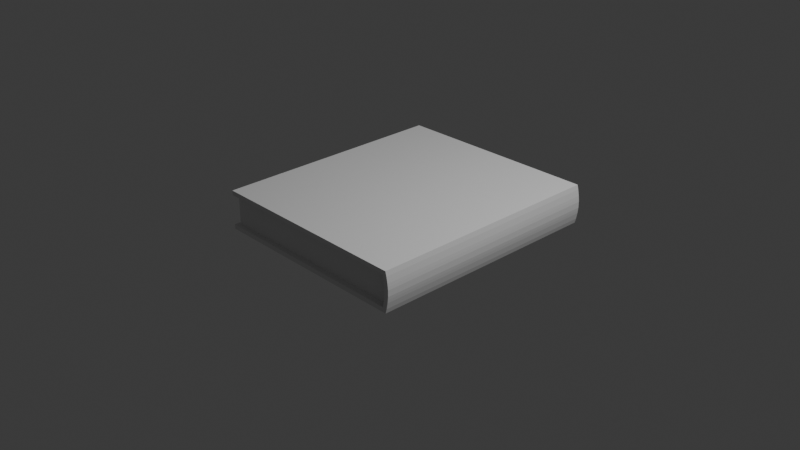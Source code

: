 # Source: Book.blend  (saved by Blender 4.4.32; exported with 4.5.12 LTS)
import bpy
from mathutils import Matrix  # noqa: F401  (used for matrix-valued properties, if any)

bpy.ops.wm.read_factory_settings(use_empty=True)
scene = bpy.context.scene
scene.name = 'Scene'

# ---- collections
col_collection = bpy.data.collections.new('Collection'); scene.collection.children.link(col_collection)

# ---- world
world_world = bpy.data.worlds.new('World'); scene.world = world_world
world_world.use_nodes = True; world_world.node_tree.nodes.clear()
_N = world_world.node_tree.nodes; _L = world_world.node_tree.links
n0 = _N.new('ShaderNodeOutputWorld'); n0.name = 'World Output'; n0.location = (300, 300)
n1 = _N.new('ShaderNodeBackground'); n1.name = 'Background'; n1.location = (10, 300)
n1.inputs[0].default_value = (0.05088, 0.05088, 0.05088, 1.0)
_L.new(n1.outputs[0], n0.inputs[0])
n0.is_active_output = True
world_world.color = (0.05088, 0.05088, 0.05088)
world_world.sun_shadow_jitter_overblur = 0.0

# ---- cameras
cam_camera = bpy.data.cameras.new('Camera')
cam_camera.clip_end = 100.0
cam_camera.ortho_scale = 7.314

# ---- lights
light_light = bpy.data.lights.new('Light', 'POINT')
light_light.energy = 1000.0
light_light.shadow_soft_size = 0.1

# ---- meshes
me_plane = bpy.data.meshes.new('Plane')
me_plane.from_pydata([(-1.0, -1.239, 0.0), (1.179, -1.239, 0.0), (-1.0, 1.239, 0.0), (1.179, 1.239, 0.0), (-1.0, -1.239, 0.3233), (1.179, -1.239, 0.3233), (-1.0, 1.239, 0.3233), (1.179, 1.239, 0.3233), (-1.0, 1.239, -0.04902), (-1.0, -1.239, -0.04902), (1.167, -1.239, -0.04902), (1.167, 1.239, -0.04902), (-1.0, 1.239, 0.3723), (-1.0, -1.239, 0.3723), (1.167, -1.239, 0.3723), (1.167, 1.239, 0.3723), (-1.038, 1.286, 0.0), (-1.038, -1.286, 0.0), (1.179, -1.305, 0.0), (1.179, 1.305, 0.0), (-1.038, 1.286, 0.3233), (-1.038, -1.286, 0.3233), (1.179, -1.305, 0.3233), (1.179, 1.305, 0.3233), (-1.038, 1.286, -0.04902), (-1.038, -1.286, -0.04902), (1.167, -1.305, -0.04902), (1.167, 1.305, -0.04902), (-1.038, 1.286, 0.3723), (-1.038, -1.286, 0.3723), (1.167, -1.305, 0.3723), (1.167, 1.305, 0.3723), (1.227, -1.239, 0.0), (1.227, 1.239, 0.0), (1.227, -1.239, 0.3233), (1.227, 1.239, 0.3233), (1.214, -1.239, -0.04902), (1.214, 1.239, -0.04902), (1.214, -1.239, 0.3723), (1.214, 1.239, 0.3723), (1.214, 1.305, 0.3723), (1.227, 1.305, 0.3233), (1.214, -1.305, -0.04902), (1.227, -1.305, 0.3233), (1.214, -1.305, 0.3723), (1.227, 1.305, 0.0), (1.214, 1.305, -0.04902), (1.227, -1.305, 0.0), (1.181, 1.239, 0.01043), (1.183, 1.239, 0.02086), (1.185, 1.239, 0.03129), (1.187, 1.239, 0.04172), (1.189, 1.239, 0.05214), (1.191, 1.239, 0.06257), (1.192, 1.239, 0.073), (1.193, 1.239, 0.08343), (1.195, 1.239, 0.09386), (1.196, 1.239, 0.1043), (1.196, 1.239, 0.1147), (1.197, 1.239, 0.1251), (1.198, 1.239, 0.1356), (1.198, 1.239, 0.146), (1.198, 1.239, 0.1564), (1.198, 1.239, 0.1669), (1.198, 1.239, 0.1773), (1.198, 1.239, 0.1877), (1.197, 1.239, 0.1981), (1.196, 1.239, 0.2086), (1.196, 1.239, 0.219), (1.195, 1.239, 0.2294), (1.193, 1.239, 0.2399), (1.192, 1.239, 0.2503), (1.191, 1.239, 0.2607), (1.189, 1.239, 0.2711), (1.187, 1.239, 0.2816), (1.185, 1.239, 0.292), (1.183, 1.239, 0.3024), (1.181, 1.239, 0.3129), (1.181, -1.239, 0.3129), (1.183, -1.239, 0.3024), (1.185, -1.239, 0.292), (1.187, -1.239, 0.2816), (1.189, -1.239, 0.2711), (1.191, -1.239, 0.2607), (1.192, -1.239, 0.2503), (1.193, -1.239, 0.2399), (1.195, -1.239, 0.2294), (1.196, -1.239, 0.219), (1.196, -1.239, 0.2086), (1.197, -1.239, 0.1981), (1.198, -1.239, 0.1877), (1.198, -1.239, 0.1773), (1.198, -1.239, 0.1669), (1.198, -1.239, 0.1564), (1.198, -1.239, 0.146), (1.198, -1.239, 0.1356), (1.197, -1.239, 0.1251), (1.196, -1.239, 0.1147), (1.196, -1.239, 0.1043), (1.195, -1.239, 0.09386), (1.193, -1.239, 0.08343), (1.192, -1.239, 0.073), (1.191, -1.239, 0.06257), (1.189, -1.239, 0.05214), (1.187, -1.239, 0.04172), (1.185, -1.239, 0.03129), (1.183, -1.239, 0.02086), (1.181, -1.239, 0.01043), (-1.0, -1.239, 0.01043), (-1.0, -1.239, 0.02086), (-1.0, -1.239, 0.03129), (-1.0, -1.239, 0.04172), (-1.0, -1.239, 0.05214), (-1.0, -1.239, 0.06257), (-1.0, -1.239, 0.073), (-1.0, -1.239, 0.08343), (-1.0, -1.239, 0.09386), (-1.0, -1.239, 0.1043), (-1.0, -1.239, 0.1147), (-1.0, -1.239, 0.1251), (-1.0, -1.239, 0.1356), (-1.0, -1.239, 0.146), (-1.0, -1.239, 0.1564), (-1.0, -1.239, 0.1669), (-1.0, -1.239, 0.1773), (-1.0, -1.239, 0.1877), (-1.0, -1.239, 0.1981), (-1.0, -1.239, 0.2086), (-1.0, -1.239, 0.219), (-1.0, -1.239, 0.2294), (-1.0, -1.239, 0.2399), (-1.0, -1.239, 0.2503), (-1.0, -1.239, 0.2607), (-1.0, -1.239, 0.2711), (-1.0, -1.239, 0.2816), (-1.0, -1.239, 0.292), (-1.0, -1.239, 0.3024), (-1.0, -1.239, 0.3129), (-1.0, 1.239, 0.3129), (-1.0, 1.239, 0.3024), (-1.0, 1.239, 0.292), (-1.0, 1.239, 0.2816), (-1.0, 1.239, 0.2711), (-1.0, 1.239, 0.2607), (-1.0, 1.239, 0.2503), (-1.0, 1.239, 0.2399), (-1.0, 1.239, 0.2294), (-1.0, 1.239, 0.219), (-1.0, 1.239, 0.2086), (-1.0, 1.239, 0.1981), (-1.0, 1.239, 0.1877), (-1.0, 1.239, 0.1773), (-1.0, 1.239, 0.1669), (-1.0, 1.239, 0.1564), (-1.0, 1.239, 0.146), (-1.0, 1.239, 0.1356), (-1.0, 1.239, 0.1251), (-1.0, 1.239, 0.1147), (-1.0, 1.239, 0.1043), (-1.0, 1.239, 0.09386), (-1.0, 1.239, 0.08343), (-1.0, 1.239, 0.073), (-1.0, 1.239, 0.06257), (-1.0, 1.239, 0.05214), (-1.0, 1.239, 0.04172), (-1.0, 1.239, 0.03129), (-1.0, 1.239, 0.02086), (-1.0, 1.239, 0.01043), (1.185, -1.305, 0.03233), (1.191, -1.305, 0.06466), (1.195, -1.305, 0.09699), (1.197, -1.305, 0.1293), (1.198, -1.305, 0.1616), (1.197, -1.305, 0.194), (1.195, -1.305, 0.2263), (1.191, -1.305, 0.2586), (1.185, -1.305, 0.291), (1.185, 1.305, 0.291), (1.191, 1.305, 0.2586), (1.195, 1.305, 0.2263), (1.197, 1.305, 0.194), (1.198, 1.305, 0.1616), (1.197, 1.305, 0.1293), (1.195, 1.305, 0.09699), (1.191, 1.305, 0.06466), (1.185, 1.305, 0.03233), (1.233, 1.239, 0.03233), (1.239, 1.239, 0.06466), (1.243, 1.239, 0.09699), (1.246, 1.239, 0.1293), (1.246, 1.239, 0.1616), (1.246, 1.239, 0.194), (1.243, 1.239, 0.2263), (1.239, 1.239, 0.2586), (1.233, 1.239, 0.291), (1.233, 1.305, 0.291), (1.239, 1.305, 0.2586), (1.243, 1.305, 0.2263), (1.246, 1.305, 0.194), (1.246, 1.305, 0.1616), (1.246, 1.305, 0.1293), (1.243, 1.305, 0.09699), (1.239, 1.305, 0.06466), (1.233, 1.305, 0.03233), (1.227, -1.305, 0.0), (1.179, -1.305, 0.0), (1.179, -1.305, 0.3233), (1.227, -1.305, 0.3233), (1.185, -1.305, 0.291), (1.185, 1.305, 0.03233), (1.179, 1.305, 0.0), (1.227, -1.239, 0.0), (1.227, 1.239, 0.0), (1.227, -1.239, 0.3233), (1.227, 1.239, 0.3233), (1.233, 1.239, 0.291), (1.233, -1.239, 0.03233), (1.214, -1.239, -0.04902), (1.214, 1.239, -0.04902), (1.233, -1.305, 0.291), (1.233, 1.305, 0.03233), (1.227, 1.305, 0.0), (1.227, 1.305, 0.3233), (1.179, 1.305, 0.3233), (1.185, -1.305, 0.03233), (1.191, -1.305, 0.06466), (1.195, -1.305, 0.09699), (1.197, -1.305, 0.1293), (1.198, -1.305, 0.1616), (1.197, -1.305, 0.194), (1.195, -1.305, 0.2263), (1.191, -1.305, 0.2586), (1.185, 1.305, 0.291), (1.191, 1.305, 0.2586), (1.195, 1.305, 0.2263), (1.197, 1.305, 0.194), (1.198, 1.305, 0.1616), (1.197, 1.305, 0.1293), (1.195, 1.305, 0.09699), (1.191, 1.305, 0.06466), (1.233, 1.239, 0.03233), (1.239, 1.239, 0.06466), (1.243, 1.239, 0.09699), (1.246, 1.239, 0.1293), (1.246, 1.239, 0.1616), (1.246, 1.239, 0.194), (1.243, 1.239, 0.2263), (1.239, 1.239, 0.2586), (1.233, -1.239, 0.291), (1.239, -1.239, 0.2586), (1.243, -1.239, 0.2263), (1.246, -1.239, 0.194), (1.246, -1.239, 0.1616), (1.246, -1.239, 0.1293), (1.243, -1.239, 0.09699), (1.239, -1.239, 0.06466), (1.233, -1.305, 0.03233), (1.239, -1.305, 0.06466), (1.243, -1.305, 0.09699), (1.246, -1.305, 0.1293), (1.246, -1.305, 0.1616), (1.246, -1.305, 0.194), (1.243, -1.305, 0.2263), (1.239, -1.305, 0.2586), (1.233, 1.305, 0.291), (1.239, 1.305, 0.2586), (1.243, 1.305, 0.2263), (1.246, 1.305, 0.194), (1.246, 1.305, 0.1616), (1.246, 1.305, 0.1293), (1.243, 1.305, 0.09699), (1.239, 1.305, 0.06466)], [], [(11, 8, 24, 27), (0, 2, 16, 17), (10, 11, 37, 36), (138, 137, 4, 6), (77, 138, 6, 7), (137, 78, 5, 4), (9, 8, 11, 10), (13, 14, 15, 12), (23, 31, 40, 41), (7, 6, 20, 23), (27, 19, 45, 46), (34, 43, 207, 213), (31, 15, 39, 40), (9, 10, 26, 25), (21, 22, 30, 29), (23, 20, 28, 31), (16, 19, 27, 24), (18, 17, 25, 26), (20, 21, 29, 28), (17, 16, 24, 25), (1, 0, 17, 18), (13, 12, 28, 29), (11, 27, 46, 37), (14, 13, 29, 30), (2, 3, 19, 16), (6, 4, 21, 20), (12, 15, 31, 28), (8, 9, 25, 24), (18, 26, 42, 47), (4, 5, 22, 21), (26, 10, 36, 42), (195, 196, 265, 264), (187, 186, 240, 241), (34, 38, 44, 43), (34, 35, 39, 38), (39, 35, 41, 40), (37, 36, 217, 218), (33, 37, 46, 45), (36, 32, 47, 42), (173, 172, 228, 229), (195, 41, 35, 194), (15, 14, 38, 39), (30, 22, 43, 44), (14, 30, 44, 38), (0, 1, 107, 108), (108, 107, 106, 109), (109, 106, 105, 110), (110, 105, 104, 111), (111, 104, 103, 112), (112, 103, 102, 113), (113, 102, 101, 114), (114, 101, 100, 115), (115, 100, 99, 116), (116, 99, 98, 117), (117, 98, 97, 118), (118, 97, 96, 119), (119, 96, 95, 120), (120, 95, 94, 121), (121, 94, 93, 122), (122, 93, 92, 123), (123, 92, 91, 124), (124, 91, 90, 125), (125, 90, 89, 126), (126, 89, 88, 127), (127, 88, 87, 128), (128, 87, 86, 129), (129, 86, 85, 130), (130, 85, 84, 131), (131, 84, 83, 132), (132, 83, 82, 133), (133, 82, 81, 134), (134, 81, 80, 135), (135, 80, 79, 136), (136, 79, 78, 137), (3, 2, 167, 48), (48, 167, 166, 49), (49, 166, 165, 50), (50, 165, 164, 51), (51, 164, 163, 52), (52, 163, 162, 53), (53, 162, 161, 54), (54, 161, 160, 55), (55, 160, 159, 56), (56, 159, 158, 57), (57, 158, 157, 58), (58, 157, 156, 59), (59, 156, 155, 60), (60, 155, 154, 61), (61, 154, 153, 62), (62, 153, 152, 63), (63, 152, 151, 64), (64, 151, 150, 65), (65, 150, 149, 66), (66, 149, 148, 67), (67, 148, 147, 68), (68, 147, 146, 69), (69, 146, 145, 70), (70, 145, 144, 71), (71, 144, 143, 72), (72, 143, 142, 73), (73, 142, 141, 74), (74, 141, 140, 75), (75, 140, 139, 76), (76, 139, 138, 77), (2, 0, 108, 167), (167, 108, 109, 166), (166, 109, 110, 165), (165, 110, 111, 164), (164, 111, 112, 163), (163, 112, 113, 162), (162, 113, 114, 161), (161, 114, 115, 160), (160, 115, 116, 159), (159, 116, 117, 158), (158, 117, 118, 157), (157, 118, 119, 156), (156, 119, 120, 155), (155, 120, 121, 154), (154, 121, 122, 153), (153, 122, 123, 152), (152, 123, 124, 151), (151, 124, 125, 150), (150, 125, 126, 149), (149, 126, 127, 148), (148, 127, 128, 147), (147, 128, 129, 146), (146, 129, 130, 145), (145, 130, 131, 144), (144, 131, 132, 143), (143, 132, 133, 142), (142, 133, 134, 141), (141, 134, 135, 140), (140, 135, 136, 139), (139, 136, 137, 138), (45, 203, 186, 33), (203, 202, 187, 186), (202, 201, 188, 187), (201, 200, 189, 188), (200, 199, 190, 189), (199, 198, 191, 190), (198, 197, 192, 191), (197, 196, 193, 192), (196, 195, 194, 193), (41, 195, 264, 222), (186, 33, 212, 240), (172, 171, 227, 228), (185, 184, 239, 209), (18, 47, 204, 205), (35, 194, 215, 214), (171, 170, 226, 227), (184, 183, 238, 239), (34, 35, 214, 213), (170, 169, 225, 226), (183, 182, 237, 238), (23, 41, 222, 223), (169, 168, 224, 225), (182, 181, 236, 237), (45, 19, 210, 221), (19, 185, 209, 210), (168, 18, 205, 224), (36, 32, 211, 217), (181, 180, 235, 236), (202, 203, 220, 271), (22, 176, 208, 206), (194, 193, 247, 215), (180, 179, 234, 235), (201, 202, 271, 270), (193, 192, 246, 247), (33, 37, 218, 212), (179, 178, 233, 234), (203, 45, 221, 220), (200, 201, 270, 269), (192, 191, 245, 246), (178, 177, 232, 233), (199, 200, 269, 268), (191, 190, 244, 245), (177, 23, 223, 232), (198, 199, 268, 267), (190, 189, 243, 244), (209, 220, 221, 210), (208, 219, 207, 206), (248, 215, 214, 213), (212, 211, 217, 218), (248, 213, 207, 219), (211, 216, 256, 204), (216, 255, 257, 256), (255, 254, 258, 257), (254, 253, 259, 258), (253, 252, 260, 259), (252, 251, 261, 260), (251, 250, 262, 261), (250, 249, 263, 262), (249, 248, 219, 263), (211, 212, 240, 216), (216, 240, 241, 255), (255, 241, 242, 254), (254, 242, 243, 253), (253, 243, 244, 252), (252, 244, 245, 251), (251, 245, 246, 250), (250, 246, 247, 249), (249, 247, 215, 248), (205, 204, 256, 224), (224, 256, 257, 225), (225, 257, 258, 226), (226, 258, 259, 227), (227, 259, 260, 228), (228, 260, 261, 229), (229, 261, 262, 230), (230, 262, 263, 231), (231, 263, 219, 208), (223, 222, 264, 232), (232, 264, 265, 233), (233, 265, 266, 234), (234, 266, 267, 235), (235, 267, 268, 236), (236, 268, 269, 237), (237, 269, 270, 238), (238, 270, 271, 239), (239, 271, 220, 209), (174, 173, 229, 230), (43, 22, 206, 207), (188, 187, 241, 242), (196, 197, 266, 265), (175, 174, 230, 231), (189, 188, 242, 243), (197, 198, 267, 266), (47, 32, 211, 204), (176, 175, 231, 208)])
_uv = me_plane.uv_layers.new(name='UVMap')
_uv.uv.foreach_set('vector', [1.0, 1.0, 0.0, 1.0, 0.0, 1.0, 1.0, 1.0, 0.0, 0.0, 0.0, 1.0, 0.0, 1.0, 0.0, 0.0, 1.0, 0.0, 1.0, 1.0, 1.0, 1.0, 1.0, 0.0, 0.0, 1.0, 0.0, 0.0, 0.0, 0.0, 0.0, 1.0, 1.0, 1.0, 0.0, 1.0, 0.0, 1.0, 1.0, 1.0, 0.0, 0.0, 1.0, 0.0, 1.0, 0.0, 0.0, 0.0, 0.0, 0.0, 0.0, 1.0, 1.0, 1.0, 1.0, 0.0, 0.0, 0.0, 1.0, 0.0, 1.0, 1.0, 0.0, 1.0, 1.0, 1.0, 1.0, 1.0, 1.0, 1.0, 1.0, 1.0, 1.0, 1.0, 0.0, 1.0, 0.0, 1.0, 1.0, 1.0, 1.0, 1.0, 1.0, 1.0, 1.0, 1.0, 1.0, 1.0, 1.0, 0.0, 1.0, 0.0, 1.0, 0.0, 1.0, 0.0, 1.0, 1.0, 1.0, 1.0, 1.0, 1.0, 1.0, 1.0, 0.0, 0.0, 1.0, 0.0, 1.0, 0.0, 0.0, 0.0, 0.0, 0.0, 1.0, 0.0, 1.0, 0.0, 0.0, 0.0, 1.0, 1.0, 0.0, 1.0, 0.0, 1.0, 1.0, 1.0, 0.0, 1.0, 1.0, 1.0, 1.0, 1.0, 0.0, 1.0, 1.0, 0.0, 0.0, 0.0, 0.0, 0.0, 1.0, 0.0, 0.0, 1.0, 0.0, 0.0, 0.0, 0.0, 0.0, 1.0, 0.0, 0.0, 0.0, 1.0, 0.0, 1.0, 0.0, 0.0, 1.0, 0.0, 0.0, 0.0, 0.0, 0.0, 1.0, 0.0, 0.0, 0.0, 0.0, 1.0, 0.0, 1.0, 0.0, 0.0, 1.0, 1.0, 1.0, 1.0, 1.0, 1.0, 1.0, 1.0, 1.0, 0.0, 0.0, 0.0, 0.0, 0.0, 1.0, 0.0, 0.0, 1.0, 1.0, 1.0, 1.0, 1.0, 0.0, 1.0, 0.0, 1.0, 0.0, 0.0, 0.0, 0.0, 0.0, 1.0, 0.0, 1.0, 1.0, 1.0, 1.0, 1.0, 0.0, 1.0, 0.0, 1.0, 0.0, 0.0, 0.0, 0.0, 0.0, 1.0, 1.0, 0.0, 1.0, 0.0, 1.0, 0.0, 1.0, 0.0, 0.0, 0.0, 1.0, 0.0, 1.0, 0.0, 0.0, 0.0, 1.0, 0.0, 1.0, 0.0, 1.0, 0.0, 1.0, 0.0, 1.0, 1.0, 1.0, 1.0, 1.0, 1.0, 1.0, 1.0, 1.0, 1.0, 1.0, 1.0, 1.0, 1.0, 1.0, 1.0, 1.0, 0.0, 1.0, 0.0, 1.0, 0.0, 1.0, 0.0, 1.0, 0.0, 1.0, 1.0, 1.0, 1.0, 1.0, 0.0, 1.0, 1.0, 1.0, 1.0, 1.0, 1.0, 1.0, 1.0, 1.0, 1.0, 1.0, 0.0, 1.0, 0.0, 1.0, 1.0, 1.0, 1.0, 1.0, 1.0, 1.0, 1.0, 1.0, 1.0, 1.0, 0.0, 1.0, 0.0, 1.0, 0.0, 1.0, 0.0, 0.0, 0.0, 0.0, 0.0, 0.0, 0.0, 0.0, 0.0, 1.0, 1.0, 1.0, 1.0, 1.0, 1.0, 1.0, 1.0, 1.0, 1.0, 1.0, 0.0, 1.0, 0.0, 1.0, 1.0, 1.0, 0.0, 1.0, 0.0, 1.0, 0.0, 1.0, 0.0, 1.0, 0.0, 1.0, 0.0, 1.0, 0.0, 1.0, 0.0, 0.0, 0.0, 1.0, 0.0, 1.0, 0.0, 0.0, 0.0, 0.0, 0.0, 1.0, 0.0, 1.0, 0.0, 0.0, 0.0, 0.0, 0.0, 1.0, 0.0, 1.0, 0.0, 0.0, 0.0, 0.0, 0.0, 1.0, 0.0, 1.0, 0.0, 0.0, 0.0, 0.0, 0.0, 1.0, 0.0, 1.0, 0.0, 0.0, 0.0, 0.0, 0.0, 1.0, 0.0, 1.0, 0.0, 0.0, 0.0, 0.0, 0.0, 1.0, 0.0, 1.0, 0.0, 0.0, 0.0, 0.0, 0.0, 1.0, 0.0, 1.0, 0.0, 0.0, 0.0, 0.0, 0.0, 1.0, 0.0, 1.0, 0.0, 0.0, 0.0, 0.0, 0.0, 1.0, 0.0, 1.0, 0.0, 0.0, 0.0, 0.0, 0.0, 1.0, 0.0, 1.0, 0.0, 0.0, 0.0, 0.0, 0.0, 1.0, 0.0, 1.0, 0.0, 0.0, 0.0, 0.0, 0.0, 1.0, 0.0, 1.0, 0.0, 0.0, 0.0, 0.0, 0.0, 1.0, 0.0, 1.0, 0.0, 0.0, 0.0, 0.0, 0.0, 1.0, 0.0, 1.0, 0.0, 0.0, 0.0, 0.0, 0.0, 1.0, 0.0, 1.0, 0.0, 0.0, 0.0, 0.0, 0.0, 1.0, 0.0, 1.0, 0.0, 0.0, 0.0, 0.0, 0.0, 1.0, 0.0, 1.0, 0.0, 0.0, 0.0, 0.0, 0.0, 1.0, 0.0, 1.0, 0.0, 0.0, 0.0, 0.0, 0.0, 1.0, 0.0, 1.0, 0.0, 0.0, 0.0, 0.0, 0.0, 1.0, 0.0, 1.0, 0.0, 0.0, 0.0, 0.0, 0.0, 1.0, 0.0, 1.0, 0.0, 0.0, 0.0, 0.0, 0.0, 1.0, 0.0, 1.0, 0.0, 0.0, 0.0, 0.0, 0.0, 1.0, 0.0, 1.0, 0.0, 0.0, 0.0, 0.0, 0.0, 1.0, 0.0, 1.0, 0.0, 0.0, 0.0, 0.0, 0.0, 1.0, 0.0, 1.0, 0.0, 0.0, 0.0, 0.0, 0.0, 1.0, 0.0, 1.0, 0.0, 0.0, 0.0, 0.0, 0.0, 1.0, 0.0, 1.0, 0.0, 0.0, 0.0, 0.0, 0.0, 1.0, 0.0, 1.0, 0.0, 0.0, 0.0, 0.0, 0.0, 1.0, 0.0, 1.0, 0.0, 0.0, 0.0, 1.0, 1.0, 0.0, 1.0, 0.0, 1.0, 1.0, 1.0, 1.0, 1.0, 0.0, 1.0, 0.0, 1.0, 1.0, 1.0, 1.0, 1.0, 0.0, 1.0, 0.0, 1.0, 1.0, 1.0, 1.0, 1.0, 0.0, 1.0, 0.0, 1.0, 1.0, 1.0, 1.0, 1.0, 0.0, 1.0, 0.0, 1.0, 1.0, 1.0, 1.0, 1.0, 0.0, 1.0, 0.0, 1.0, 1.0, 1.0, 1.0, 1.0, 0.0, 1.0, 0.0, 1.0, 1.0, 1.0, 1.0, 1.0, 0.0, 1.0, 0.0, 1.0, 1.0, 1.0, 1.0, 1.0, 0.0, 1.0, 0.0, 1.0, 1.0, 1.0, 1.0, 1.0, 0.0, 1.0, 0.0, 1.0, 1.0, 1.0, 1.0, 1.0, 0.0, 1.0, 0.0, 1.0, 1.0, 1.0, 1.0, 1.0, 0.0, 1.0, 0.0, 1.0, 1.0, 1.0, 1.0, 1.0, 0.0, 1.0, 0.0, 1.0, 1.0, 1.0, 1.0, 1.0, 0.0, 1.0, 0.0, 1.0, 1.0, 1.0, 1.0, 1.0, 0.0, 1.0, 0.0, 1.0, 1.0, 1.0, 1.0, 1.0, 0.0, 1.0, 0.0, 1.0, 1.0, 1.0, 1.0, 1.0, 0.0, 1.0, 0.0, 1.0, 1.0, 1.0, 1.0, 1.0, 0.0, 1.0, 0.0, 1.0, 1.0, 1.0, 1.0, 1.0, 0.0, 1.0, 0.0, 1.0, 1.0, 1.0, 1.0, 1.0, 0.0, 1.0, 0.0, 1.0, 1.0, 1.0, 1.0, 1.0, 0.0, 1.0, 0.0, 1.0, 1.0, 1.0, 1.0, 1.0, 0.0, 1.0, 0.0, 1.0, 1.0, 1.0, 1.0, 1.0, 0.0, 1.0, 0.0, 1.0, 1.0, 1.0, 1.0, 1.0, 0.0, 1.0, 0.0, 1.0, 1.0, 1.0, 1.0, 1.0, 0.0, 1.0, 0.0, 1.0, 1.0, 1.0, 1.0, 1.0, 0.0, 1.0, 0.0, 1.0, 1.0, 1.0, 1.0, 1.0, 0.0, 1.0, 0.0, 1.0, 1.0, 1.0, 1.0, 1.0, 0.0, 1.0, 0.0, 1.0, 1.0, 1.0, 1.0, 1.0, 0.0, 1.0, 0.0, 1.0, 1.0, 1.0, 1.0, 1.0, 0.0, 1.0, 0.0, 1.0, 1.0, 1.0, 0.0, 1.0, 0.0, 0.0, 0.0, 0.0, 0.0, 1.0, 0.0, 1.0, 0.0, 0.0, 0.0, 0.0, 0.0, 1.0, 0.0, 1.0, 0.0, 0.0, 0.0, 0.0, 0.0, 1.0, 0.0, 1.0, 0.0, 0.0, 0.0, 0.0, 0.0, 1.0, 0.0, 1.0, 0.0, 0.0, 0.0, 0.0, 0.0, 1.0, 0.0, 1.0, 0.0, 0.0, 0.0, 0.0, 0.0, 1.0, 0.0, 1.0, 0.0, 0.0, 0.0, 0.0, 0.0, 1.0, 0.0, 1.0, 0.0, 0.0, 0.0, 0.0, 0.0, 1.0, 0.0, 1.0, 0.0, 0.0, 0.0, 0.0, 0.0, 1.0, 0.0, 1.0, 0.0, 0.0, 0.0, 0.0, 0.0, 1.0, 0.0, 1.0, 0.0, 0.0, 0.0, 0.0, 0.0, 1.0, 0.0, 1.0, 0.0, 0.0, 0.0, 0.0, 0.0, 1.0, 0.0, 1.0, 0.0, 0.0, 0.0, 0.0, 0.0, 1.0, 0.0, 1.0, 0.0, 0.0, 0.0, 0.0, 0.0, 1.0, 0.0, 1.0, 0.0, 0.0, 0.0, 0.0, 0.0, 1.0, 0.0, 1.0, 0.0, 0.0, 0.0, 0.0, 0.0, 1.0, 0.0, 1.0, 0.0, 0.0, 0.0, 0.0, 0.0, 1.0, 0.0, 1.0, 0.0, 0.0, 0.0, 0.0, 0.0, 1.0, 0.0, 1.0, 0.0, 0.0, 0.0, 0.0, 0.0, 1.0, 0.0, 1.0, 0.0, 0.0, 0.0, 0.0, 0.0, 1.0, 0.0, 1.0, 0.0, 0.0, 0.0, 0.0, 0.0, 1.0, 0.0, 1.0, 0.0, 0.0, 0.0, 0.0, 0.0, 1.0, 0.0, 1.0, 0.0, 0.0, 0.0, 0.0, 0.0, 1.0, 0.0, 1.0, 0.0, 0.0, 0.0, 0.0, 0.0, 1.0, 0.0, 1.0, 0.0, 0.0, 0.0, 0.0, 0.0, 1.0, 0.0, 1.0, 0.0, 0.0, 0.0, 0.0, 0.0, 1.0, 0.0, 1.0, 0.0, 0.0, 0.0, 0.0, 0.0, 1.0, 0.0, 1.0, 0.0, 0.0, 0.0, 0.0, 0.0, 1.0, 0.0, 1.0, 0.0, 0.0, 0.0, 0.0, 0.0, 1.0, 0.0, 1.0, 0.0, 0.0, 0.0, 0.0, 0.0, 1.0, 1.0, 1.0, 1.0, 1.0, 1.0, 1.0, 1.0, 1.0, 1.0, 1.0, 1.0, 1.0, 1.0, 1.0, 1.0, 1.0, 1.0, 1.0, 1.0, 1.0, 1.0, 1.0, 1.0, 1.0, 1.0, 1.0, 1.0, 1.0, 1.0, 1.0, 1.0, 1.0, 1.0, 1.0, 1.0, 1.0, 1.0, 1.0, 1.0, 1.0, 1.0, 1.0, 1.0, 1.0, 1.0, 1.0, 1.0, 1.0, 1.0, 1.0, 1.0, 1.0, 1.0, 1.0, 1.0, 1.0, 1.0, 1.0, 1.0, 1.0, 1.0, 1.0, 1.0, 1.0, 1.0, 1.0, 1.0, 1.0, 1.0, 1.0, 1.0, 1.0, 1.0, 1.0, 1.0, 1.0, 1.0, 1.0, 1.0, 1.0, 1.0, 1.0, 1.0, 1.0, 1.0, 1.0, 1.0, 1.0, 0.0, 0.0, 0.0, 0.0, 0.0, 0.0, 0.0, 0.0, 0.0, 0.0, 0.0, 0.0, 0.0, 0.0, 0.0, 0.0, 1.0, 0.0, 1.0, 0.0, 1.0, 0.0, 1.0, 0.0, 1.0, 1.0, 1.0, 1.0, 1.0, 1.0, 1.0, 1.0, 0.0, 0.0, 0.0, 0.0, 0.0, 0.0, 0.0, 0.0, 0.0, 0.0, 0.0, 0.0, 0.0, 0.0, 0.0, 0.0, 1.0, 0.0, 1.0, 1.0, 1.0, 1.0, 1.0, 0.0, 0.0, 0.0, 0.0, 0.0, 0.0, 0.0, 0.0, 0.0, 0.0, 0.0, 0.0, 0.0, 0.0, 0.0, 0.0, 0.0, 1.0, 1.0, 1.0, 1.0, 1.0, 1.0, 1.0, 1.0, 0.0, 0.0, 0.0, 0.0, 0.0, 0.0, 0.0, 0.0, 0.0, 0.0, 0.0, 0.0, 0.0, 0.0, 0.0, 0.0, 1.0, 1.0, 1.0, 1.0, 1.0, 1.0, 1.0, 1.0, 0.0, 0.0, 0.0, 0.0, 0.0, 0.0, 0.0, 0.0, 0.0, 0.0, 0.0, 0.0, 0.0, 0.0, 0.0, 0.0, 1.0, 0.0, 1.0, 0.0, 1.0, 0.0, 1.0, 0.0, 0.0, 0.0, 0.0, 0.0, 0.0, 0.0, 0.0, 0.0, 1.0, 1.0, 1.0, 1.0, 1.0, 1.0, 1.0, 1.0, 0.0, 0.0, 0.0, 0.0, 0.0, 0.0, 0.0, 0.0, 1.0, 1.0, 1.0, 1.0, 1.0, 1.0, 1.0, 1.0, 0.0, 0.0, 0.0, 0.0, 0.0, 0.0, 0.0, 0.0, 1.0, 1.0, 1.0, 1.0, 1.0, 1.0, 1.0, 1.0, 1.0, 1.0, 1.0, 1.0, 1.0, 1.0, 1.0, 1.0, 1.0, 1.0, 1.0, 1.0, 1.0, 1.0, 1.0, 1.0, 0.0, 0.0, 0.0, 0.0, 0.0, 0.0, 0.0, 0.0, 1.0, 1.0, 1.0, 1.0, 1.0, 1.0, 1.0, 1.0, 1.0, 1.0, 1.0, 1.0, 1.0, 1.0, 1.0, 1.0, 1.0, 1.0, 1.0, 1.0, 1.0, 1.0, 1.0, 1.0, 0.0, 0.0, 0.0, 0.0, 0.0, 0.0, 0.0, 0.0, 1.0, 1.0, 1.0, 1.0, 1.0, 1.0, 1.0, 1.0, 1.0, 1.0, 1.0, 1.0, 1.0, 1.0, 1.0, 1.0, 0.0, 0.0, 0.0, 0.0, 0.0, 0.0, 0.0, 0.0, 1.0, 1.0, 1.0, 1.0, 1.0, 1.0, 1.0, 1.0, 1.0, 1.0, 1.0, 1.0, 1.0, 1.0, 1.0, 1.0, 0.0, 0.0, 0.0, 0.0, 0.0, 0.0, 0.0, 0.0, 0.0, 0.0, 0.0, 0.0, 0.0, 0.0, 0.0, 0.0, 1.0, 0.0, 1.0, 1.0, 1.0, 1.0, 1.0, 0.0, 1.0, 1.0, 1.0, 0.0, 1.0, 0.0, 1.0, 1.0, 1.0, 0.0, 1.0, 0.0, 1.0, 0.0, 1.0, 0.0, 1.0, 0.0, 1.0, 0.0, 1.0, 0.0, 1.0, 0.0, 1.0, 0.0, 1.0, 0.0, 1.0, 0.0, 1.0, 0.0, 1.0, 0.0, 1.0, 0.0, 1.0, 0.0, 1.0, 0.0, 1.0, 0.0, 1.0, 0.0, 1.0, 0.0, 1.0, 0.0, 1.0, 0.0, 1.0, 0.0, 1.0, 0.0, 1.0, 0.0, 1.0, 0.0, 1.0, 0.0, 1.0, 0.0, 1.0, 0.0, 1.0, 0.0, 1.0, 0.0, 1.0, 0.0, 1.0, 0.0, 1.0, 0.0, 1.0, 0.0, 1.0, 0.0, 1.0, 0.0, 1.0, 0.0, 1.0, 0.0, 1.0, 0.0, 1.0, 0.0, 1.0, 0.0, 1.0, 1.0, 1.0, 1.0, 1.0, 0.0, 1.0, 0.0, 1.0, 1.0, 1.0, 1.0, 1.0, 0.0, 1.0, 0.0, 1.0, 1.0, 1.0, 1.0, 1.0, 0.0, 1.0, 0.0, 1.0, 1.0, 1.0, 1.0, 1.0, 0.0, 1.0, 0.0, 1.0, 1.0, 1.0, 1.0, 1.0, 0.0, 1.0, 0.0, 1.0, 1.0, 1.0, 1.0, 1.0, 0.0, 1.0, 0.0, 1.0, 1.0, 1.0, 1.0, 1.0, 0.0, 1.0, 0.0, 1.0, 1.0, 1.0, 1.0, 1.0, 0.0, 1.0, 0.0, 1.0, 1.0, 1.0, 1.0, 1.0, 0.0, 0.0, 0.0, 0.0, 0.0, 0.0, 0.0, 0.0, 0.0, 0.0, 0.0, 0.0, 0.0, 0.0, 0.0, 0.0, 0.0, 0.0, 0.0, 0.0, 0.0, 0.0, 0.0, 0.0, 0.0, 0.0, 0.0, 0.0, 0.0, 0.0, 0.0, 0.0, 0.0, 0.0, 0.0, 0.0, 0.0, 0.0, 0.0, 0.0, 0.0, 0.0, 0.0, 0.0, 0.0, 0.0, 0.0, 0.0, 0.0, 0.0, 0.0, 0.0, 0.0, 0.0, 0.0, 0.0, 0.0, 0.0, 0.0, 0.0, 0.0, 0.0, 0.0, 0.0, 0.0, 0.0, 0.0, 0.0, 0.0, 0.0, 0.0, 0.0, 0.0, 0.0, 0.0, 0.0, 0.0, 0.0, 0.0, 0.0, 0.0, 0.0, 0.0, 0.0, 0.0, 0.0, 0.0, 0.0, 0.0, 0.0, 0.0, 0.0, 0.0, 0.0, 0.0, 0.0, 0.0, 0.0, 0.0, 0.0, 0.0, 0.0, 0.0, 0.0, 0.0, 0.0, 0.0, 0.0, 0.0, 0.0, 0.0, 0.0, 0.0, 0.0, 0.0, 0.0, 0.0, 0.0, 0.0, 0.0, 0.0, 0.0, 0.0, 0.0, 0.0, 0.0, 0.0, 0.0, 0.0, 0.0, 0.0, 0.0, 0.0, 0.0, 0.0, 0.0, 0.0, 0.0, 0.0, 0.0, 0.0, 0.0, 0.0, 0.0, 0.0, 0.0, 0.0, 0.0, 0.0, 0.0, 0.0, 0.0, 0.0, 1.0, 0.0, 1.0, 0.0, 1.0, 0.0, 1.0, 0.0, 1.0, 1.0, 1.0, 1.0, 1.0, 1.0, 1.0, 1.0, 1.0, 1.0, 1.0, 1.0, 1.0, 1.0, 1.0, 1.0, 0.0, 0.0, 0.0, 0.0, 0.0, 0.0, 0.0, 0.0, 1.0, 1.0, 1.0, 1.0, 1.0, 1.0, 1.0, 1.0, 1.0, 1.0, 1.0, 1.0, 1.0, 1.0, 1.0, 1.0, 1.0, 0.0, 1.0, 0.0, 1.0, 0.0, 1.0, 0.0, 0.0, 0.0, 0.0, 0.0, 0.0, 0.0, 0.0, 0.0])
me_plane.update()

# ---- objects
ob_light = bpy.data.objects.new('Light', light_light)
ob_camera = bpy.data.objects.new('Camera', cam_camera)
ob_plane = bpy.data.objects.new('Plane', me_plane)

# ---- transforms, parenting, visibility, modifiers, constraints
ob_light.location = (4.076, 1.005, 5.904)
ob_light.rotation_euler = (0.6503, 0.05522, 1.866)
ob_light.lock_rotations_4d = False
ob_light.empty_display_type = 'ARROWS'
ob_light.color = (0.0, 0.0, 0.0, 0.0)
ob_light.lineart.crease_threshold = 0.0
ob_camera.location = (7.359, -6.926, 4.958)
ob_camera.rotation_euler = (1.109, 0.0, 0.8149)
ob_camera.lock_rotations_4d = False
ob_camera.empty_display_type = 'ARROWS'
ob_camera.color = (0.0, 0.0, 0.0, 0.0)
ob_camera.display_type = 'WIRE'
ob_camera.lineart.crease_threshold = 0.0
ob_plane.location = (0.0, 0.0, 0.0)

# ---- collection membership
col_collection.objects.link(ob_light)
col_collection.objects.link(ob_camera)
col_collection.objects.link(ob_plane)

# ---- scene / render settings (as saved in the file)
scene.camera = ob_camera
scene.frame_start = 1; scene.frame_end = 250; scene.frame_set(-1)
scene.render.engine = 'BLENDER_EEVEE_NEXT'
bpy.context.view_layer.update()
